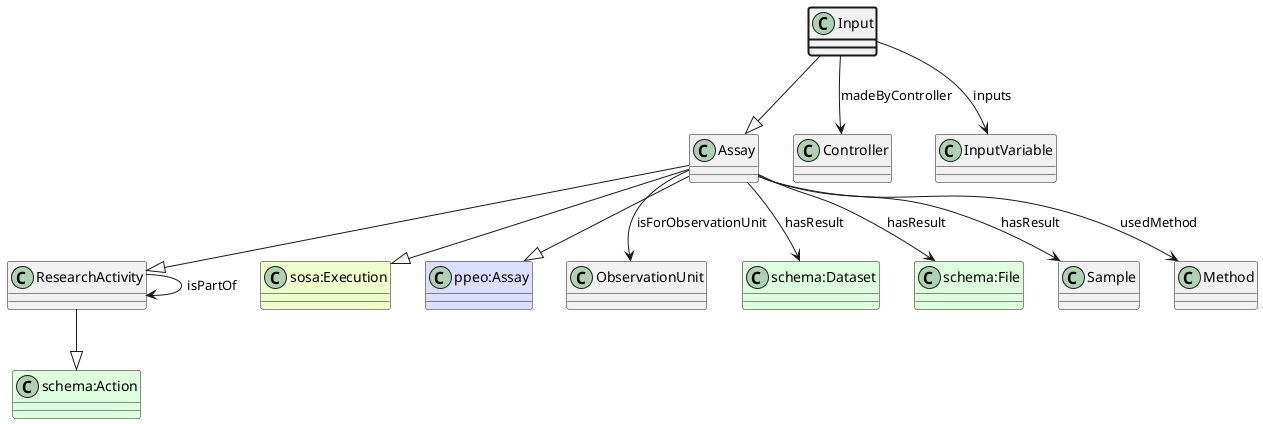

The diagram above was rendered by PlantUML. Its source (embedded in the PNG):
@startuml
class Input  #line.bold
class Assay  
class ResearchActivity  
class "schema:Action" #DDFFDD 
ResearchActivity --|> "schema:Action"
Assay --|> ResearchActivity
class "sosa:Execution" #EEFFCC 
Assay --|> "sosa:Execution"
class "ppeo:Assay" #DDDDFF 
Assay --|> "ppeo:Assay"
Input --|> Assay
class Controller 
Input --> Controller : madeByController
class InputVariable 
Input --> InputVariable : inputs
class ObservationUnit 
Assay --> ObservationUnit : isForObservationUnit
class "schema:Dataset" #DDFFDD
Assay --> "schema:Dataset" : hasResult
class "schema:File" #DDFFDD
Assay --> "schema:File" : hasResult
class Sample 
Assay --> Sample : hasResult
class Method 
Assay --> Method : usedMethod
class ResearchActivity 
ResearchActivity --> ResearchActivity : isPartOf
@enduml